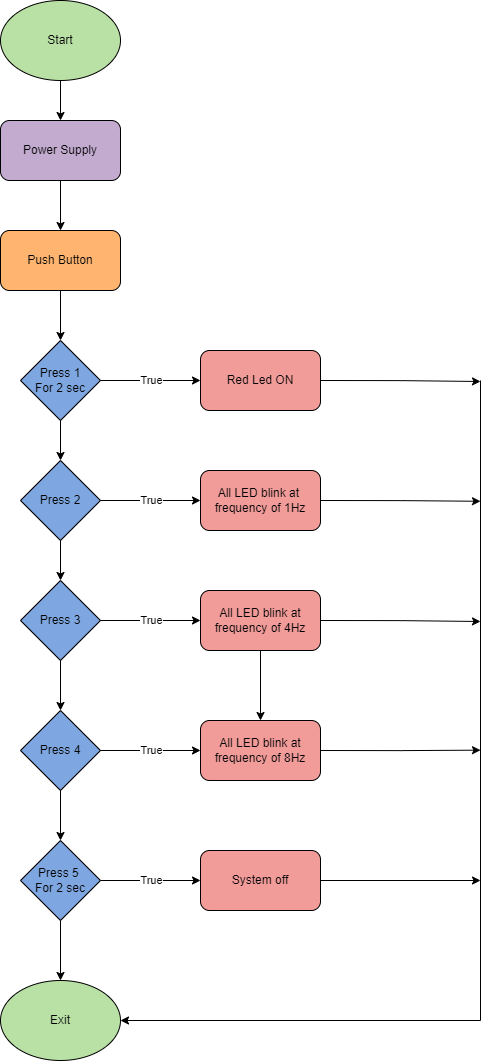

The diagram above was exported from draw.io. Its source (the exported page's mxGraphModel, read from the mxfile embedded in the PNG):
<mxGraphModel dx="2840" dy="1087" grid="1" gridSize="10" guides="1" tooltips="1" connect="1" arrows="1" fold="1" page="1" pageScale="1" pageWidth="850" pageHeight="1100" math="0" shadow="0">
  <root>
    <mxCell id="0" />
    <mxCell id="1" parent="0" />
    <mxCell id="Qc0dXhI2EJlLr7lcHj_N-96" value="" style="group" vertex="1" connectable="0" parent="1">
      <mxGeometry x="80" y="30" width="480" height="1060" as="geometry" />
    </mxCell>
    <mxCell id="Qc0dXhI2EJlLr7lcHj_N-20" value="Start" style="ellipse;whiteSpace=wrap;html=1;fillColor=#B9E0A5;" vertex="1" parent="Qc0dXhI2EJlLr7lcHj_N-96">
      <mxGeometry width="120" height="80" as="geometry" />
    </mxCell>
    <mxCell id="Qc0dXhI2EJlLr7lcHj_N-21" value="Power Supply" style="rounded=1;whiteSpace=wrap;html=1;fillColor=#C3ABD0;" vertex="1" parent="Qc0dXhI2EJlLr7lcHj_N-96">
      <mxGeometry y="120" width="120" height="60" as="geometry" />
    </mxCell>
    <mxCell id="Qc0dXhI2EJlLr7lcHj_N-31" style="edgeStyle=orthogonalEdgeStyle;rounded=0;orthogonalLoop=1;jettySize=auto;html=1;exitX=0.5;exitY=1;exitDx=0;exitDy=0;entryX=0.5;entryY=0;entryDx=0;entryDy=0;fillColor=#1A1A1A;" edge="1" parent="Qc0dXhI2EJlLr7lcHj_N-96" source="Qc0dXhI2EJlLr7lcHj_N-20" target="Qc0dXhI2EJlLr7lcHj_N-21">
      <mxGeometry relative="1" as="geometry" />
    </mxCell>
    <mxCell id="Qc0dXhI2EJlLr7lcHj_N-22" value="Push Button" style="rounded=1;whiteSpace=wrap;html=1;fillColor=#FFB570;" vertex="1" parent="Qc0dXhI2EJlLr7lcHj_N-96">
      <mxGeometry y="230" width="120" height="60" as="geometry" />
    </mxCell>
    <mxCell id="Qc0dXhI2EJlLr7lcHj_N-32" style="edgeStyle=orthogonalEdgeStyle;rounded=0;orthogonalLoop=1;jettySize=auto;html=1;exitX=0.5;exitY=1;exitDx=0;exitDy=0;entryX=0.5;entryY=0;entryDx=0;entryDy=0;fillColor=#1A1A1A;" edge="1" parent="Qc0dXhI2EJlLr7lcHj_N-96" source="Qc0dXhI2EJlLr7lcHj_N-21" target="Qc0dXhI2EJlLr7lcHj_N-22">
      <mxGeometry relative="1" as="geometry" />
    </mxCell>
    <mxCell id="Qc0dXhI2EJlLr7lcHj_N-23" value="Press 1&lt;br&gt;For 2 sec" style="rhombus;whiteSpace=wrap;html=1;fillColor=#7EA6E0;" vertex="1" parent="Qc0dXhI2EJlLr7lcHj_N-96">
      <mxGeometry x="20" y="340" width="80" height="80" as="geometry" />
    </mxCell>
    <mxCell id="Qc0dXhI2EJlLr7lcHj_N-33" style="edgeStyle=orthogonalEdgeStyle;rounded=0;orthogonalLoop=1;jettySize=auto;html=1;exitX=0.5;exitY=1;exitDx=0;exitDy=0;entryX=0.5;entryY=0;entryDx=0;entryDy=0;fillColor=#1A1A1A;" edge="1" parent="Qc0dXhI2EJlLr7lcHj_N-96" source="Qc0dXhI2EJlLr7lcHj_N-22" target="Qc0dXhI2EJlLr7lcHj_N-23">
      <mxGeometry relative="1" as="geometry" />
    </mxCell>
    <mxCell id="Qc0dXhI2EJlLr7lcHj_N-24" value="Press 2" style="rhombus;whiteSpace=wrap;html=1;fillColor=#7EA6E0;" vertex="1" parent="Qc0dXhI2EJlLr7lcHj_N-96">
      <mxGeometry x="20" y="460" width="80" height="80" as="geometry" />
    </mxCell>
    <mxCell id="Qc0dXhI2EJlLr7lcHj_N-34" style="edgeStyle=orthogonalEdgeStyle;rounded=0;orthogonalLoop=1;jettySize=auto;html=1;exitX=0.5;exitY=1;exitDx=0;exitDy=0;entryX=0.5;entryY=0;entryDx=0;entryDy=0;fillColor=#1A1A1A;" edge="1" parent="Qc0dXhI2EJlLr7lcHj_N-96" source="Qc0dXhI2EJlLr7lcHj_N-23" target="Qc0dXhI2EJlLr7lcHj_N-24">
      <mxGeometry relative="1" as="geometry" />
    </mxCell>
    <mxCell id="Qc0dXhI2EJlLr7lcHj_N-25" value="Press 3" style="rhombus;whiteSpace=wrap;html=1;fillColor=#7EA6E0;" vertex="1" parent="Qc0dXhI2EJlLr7lcHj_N-96">
      <mxGeometry x="20" y="580" width="80" height="80" as="geometry" />
    </mxCell>
    <mxCell id="Qc0dXhI2EJlLr7lcHj_N-35" style="edgeStyle=orthogonalEdgeStyle;rounded=0;orthogonalLoop=1;jettySize=auto;html=1;exitX=0.5;exitY=1;exitDx=0;exitDy=0;entryX=0.5;entryY=0;entryDx=0;entryDy=0;fillColor=#1A1A1A;" edge="1" parent="Qc0dXhI2EJlLr7lcHj_N-96" source="Qc0dXhI2EJlLr7lcHj_N-24" target="Qc0dXhI2EJlLr7lcHj_N-25">
      <mxGeometry relative="1" as="geometry" />
    </mxCell>
    <mxCell id="Qc0dXhI2EJlLr7lcHj_N-26" value="Press 4" style="rhombus;whiteSpace=wrap;html=1;fillColor=#7EA6E0;" vertex="1" parent="Qc0dXhI2EJlLr7lcHj_N-96">
      <mxGeometry x="20" y="710" width="80" height="80" as="geometry" />
    </mxCell>
    <mxCell id="Qc0dXhI2EJlLr7lcHj_N-36" style="edgeStyle=orthogonalEdgeStyle;rounded=0;orthogonalLoop=1;jettySize=auto;html=1;exitX=0.5;exitY=1;exitDx=0;exitDy=0;entryX=0.5;entryY=0;entryDx=0;entryDy=0;fillColor=#1A1A1A;" edge="1" parent="Qc0dXhI2EJlLr7lcHj_N-96" source="Qc0dXhI2EJlLr7lcHj_N-25" target="Qc0dXhI2EJlLr7lcHj_N-26">
      <mxGeometry relative="1" as="geometry" />
    </mxCell>
    <mxCell id="Qc0dXhI2EJlLr7lcHj_N-27" value="Press 5&amp;nbsp;&lt;br&gt;For 2 sec" style="rhombus;whiteSpace=wrap;html=1;fillColor=#7EA6E0;" vertex="1" parent="Qc0dXhI2EJlLr7lcHj_N-96">
      <mxGeometry x="20" y="840" width="80" height="80" as="geometry" />
    </mxCell>
    <mxCell id="Qc0dXhI2EJlLr7lcHj_N-38" style="edgeStyle=orthogonalEdgeStyle;rounded=0;orthogonalLoop=1;jettySize=auto;html=1;exitX=0.5;exitY=1;exitDx=0;exitDy=0;entryX=0.5;entryY=0;entryDx=0;entryDy=0;fillColor=#1A1A1A;" edge="1" parent="Qc0dXhI2EJlLr7lcHj_N-96" source="Qc0dXhI2EJlLr7lcHj_N-26" target="Qc0dXhI2EJlLr7lcHj_N-27">
      <mxGeometry relative="1" as="geometry" />
    </mxCell>
    <mxCell id="Qc0dXhI2EJlLr7lcHj_N-30" value="Exit" style="ellipse;whiteSpace=wrap;html=1;fillColor=#B9E0A5;" vertex="1" parent="Qc0dXhI2EJlLr7lcHj_N-96">
      <mxGeometry y="980" width="120" height="80" as="geometry" />
    </mxCell>
    <mxCell id="Qc0dXhI2EJlLr7lcHj_N-39" style="edgeStyle=orthogonalEdgeStyle;rounded=0;orthogonalLoop=1;jettySize=auto;html=1;exitX=0.5;exitY=1;exitDx=0;exitDy=0;entryX=0.5;entryY=0;entryDx=0;entryDy=0;fillColor=#1A1A1A;" edge="1" parent="Qc0dXhI2EJlLr7lcHj_N-96" source="Qc0dXhI2EJlLr7lcHj_N-27" target="Qc0dXhI2EJlLr7lcHj_N-30">
      <mxGeometry relative="1" as="geometry" />
    </mxCell>
    <mxCell id="Qc0dXhI2EJlLr7lcHj_N-51" style="edgeStyle=orthogonalEdgeStyle;rounded=0;orthogonalLoop=1;jettySize=auto;html=1;exitX=1;exitY=0.5;exitDx=0;exitDy=0;fillColor=#1A1A1A;" edge="1" parent="Qc0dXhI2EJlLr7lcHj_N-96" source="Qc0dXhI2EJlLr7lcHj_N-40">
      <mxGeometry relative="1" as="geometry">
        <mxPoint x="480" y="381" as="targetPoint" />
      </mxGeometry>
    </mxCell>
    <mxCell id="Qc0dXhI2EJlLr7lcHj_N-40" value="Red Led ON" style="rounded=1;whiteSpace=wrap;html=1;fillColor=#F19C99;" vertex="1" parent="Qc0dXhI2EJlLr7lcHj_N-96">
      <mxGeometry x="200" y="350" width="120" height="60" as="geometry" />
    </mxCell>
    <mxCell id="Qc0dXhI2EJlLr7lcHj_N-45" value="True" style="edgeStyle=orthogonalEdgeStyle;rounded=0;orthogonalLoop=1;jettySize=auto;html=1;exitX=1;exitY=0.5;exitDx=0;exitDy=0;fillColor=#1A1A1A;" edge="1" parent="Qc0dXhI2EJlLr7lcHj_N-96" source="Qc0dXhI2EJlLr7lcHj_N-23" target="Qc0dXhI2EJlLr7lcHj_N-40">
      <mxGeometry relative="1" as="geometry" />
    </mxCell>
    <mxCell id="Qc0dXhI2EJlLr7lcHj_N-55" style="edgeStyle=orthogonalEdgeStyle;rounded=0;orthogonalLoop=1;jettySize=auto;html=1;exitX=1;exitY=0.5;exitDx=0;exitDy=0;fillColor=#1A1A1A;" edge="1" parent="Qc0dXhI2EJlLr7lcHj_N-96" source="Qc0dXhI2EJlLr7lcHj_N-41">
      <mxGeometry relative="1" as="geometry">
        <mxPoint x="480" y="500.7777777777778" as="targetPoint" />
      </mxGeometry>
    </mxCell>
    <mxCell id="Qc0dXhI2EJlLr7lcHj_N-41" value="All LED blink at&amp;nbsp;&lt;br&gt;frequency of 1Hz" style="rounded=1;whiteSpace=wrap;html=1;fillColor=#F19C99;" vertex="1" parent="Qc0dXhI2EJlLr7lcHj_N-96">
      <mxGeometry x="200" y="470" width="120" height="60" as="geometry" />
    </mxCell>
    <mxCell id="Qc0dXhI2EJlLr7lcHj_N-46" value="True" style="edgeStyle=orthogonalEdgeStyle;rounded=0;orthogonalLoop=1;jettySize=auto;html=1;exitX=1;exitY=0.5;exitDx=0;exitDy=0;entryX=0;entryY=0.5;entryDx=0;entryDy=0;fillColor=#1A1A1A;" edge="1" parent="Qc0dXhI2EJlLr7lcHj_N-96" source="Qc0dXhI2EJlLr7lcHj_N-24" target="Qc0dXhI2EJlLr7lcHj_N-41">
      <mxGeometry relative="1" as="geometry" />
    </mxCell>
    <mxCell id="Qc0dXhI2EJlLr7lcHj_N-56" style="edgeStyle=orthogonalEdgeStyle;rounded=0;orthogonalLoop=1;jettySize=auto;html=1;exitX=1;exitY=0.5;exitDx=0;exitDy=0;fillColor=#1A1A1A;" edge="1" parent="Qc0dXhI2EJlLr7lcHj_N-96" source="Qc0dXhI2EJlLr7lcHj_N-42">
      <mxGeometry relative="1" as="geometry">
        <mxPoint x="480" y="621" as="targetPoint" />
      </mxGeometry>
    </mxCell>
    <mxCell id="Qc0dXhI2EJlLr7lcHj_N-42" value="All LED blink at&lt;br&gt;frequency of 4Hz" style="rounded=1;whiteSpace=wrap;html=1;fillColor=#F19C99;" vertex="1" parent="Qc0dXhI2EJlLr7lcHj_N-96">
      <mxGeometry x="200" y="590" width="120" height="60" as="geometry" />
    </mxCell>
    <mxCell id="Qc0dXhI2EJlLr7lcHj_N-47" value="True" style="edgeStyle=orthogonalEdgeStyle;rounded=0;orthogonalLoop=1;jettySize=auto;html=1;exitX=1;exitY=0.5;exitDx=0;exitDy=0;entryX=0;entryY=0.5;entryDx=0;entryDy=0;fillColor=#1A1A1A;" edge="1" parent="Qc0dXhI2EJlLr7lcHj_N-96" source="Qc0dXhI2EJlLr7lcHj_N-25" target="Qc0dXhI2EJlLr7lcHj_N-42">
      <mxGeometry relative="1" as="geometry" />
    </mxCell>
    <mxCell id="Qc0dXhI2EJlLr7lcHj_N-57" style="edgeStyle=orthogonalEdgeStyle;rounded=0;orthogonalLoop=1;jettySize=auto;html=1;exitX=1;exitY=0.5;exitDx=0;exitDy=0;fillColor=#1A1A1A;" edge="1" parent="Qc0dXhI2EJlLr7lcHj_N-96" source="Qc0dXhI2EJlLr7lcHj_N-43">
      <mxGeometry relative="1" as="geometry">
        <mxPoint x="480" y="749.6666666666665" as="targetPoint" />
      </mxGeometry>
    </mxCell>
    <mxCell id="Qc0dXhI2EJlLr7lcHj_N-43" value="All LED blink at&lt;br&gt;frequency of 8Hz" style="rounded=1;whiteSpace=wrap;html=1;fillColor=#F19C99;" vertex="1" parent="Qc0dXhI2EJlLr7lcHj_N-96">
      <mxGeometry x="200" y="720" width="120" height="60" as="geometry" />
    </mxCell>
    <mxCell id="Qc0dXhI2EJlLr7lcHj_N-48" value="True" style="edgeStyle=orthogonalEdgeStyle;rounded=0;orthogonalLoop=1;jettySize=auto;html=1;fillColor=#1A1A1A;" edge="1" parent="Qc0dXhI2EJlLr7lcHj_N-96" source="Qc0dXhI2EJlLr7lcHj_N-26" target="Qc0dXhI2EJlLr7lcHj_N-43">
      <mxGeometry relative="1" as="geometry" />
    </mxCell>
    <mxCell id="Qc0dXhI2EJlLr7lcHj_N-58" value="" style="edgeStyle=orthogonalEdgeStyle;rounded=0;orthogonalLoop=1;jettySize=auto;html=1;fillColor=#1A1A1A;" edge="1" parent="Qc0dXhI2EJlLr7lcHj_N-96" source="Qc0dXhI2EJlLr7lcHj_N-42" target="Qc0dXhI2EJlLr7lcHj_N-43">
      <mxGeometry relative="1" as="geometry" />
    </mxCell>
    <mxCell id="Qc0dXhI2EJlLr7lcHj_N-44" value="System off" style="rounded=1;whiteSpace=wrap;html=1;fillColor=#F19C99;" vertex="1" parent="Qc0dXhI2EJlLr7lcHj_N-96">
      <mxGeometry x="200" y="850" width="120" height="60" as="geometry" />
    </mxCell>
    <mxCell id="Qc0dXhI2EJlLr7lcHj_N-49" value="True" style="edgeStyle=orthogonalEdgeStyle;rounded=0;orthogonalLoop=1;jettySize=auto;html=1;fillColor=#1A1A1A;" edge="1" parent="Qc0dXhI2EJlLr7lcHj_N-96" source="Qc0dXhI2EJlLr7lcHj_N-27" target="Qc0dXhI2EJlLr7lcHj_N-44">
      <mxGeometry relative="1" as="geometry" />
    </mxCell>
    <mxCell id="Qc0dXhI2EJlLr7lcHj_N-52" value="" style="endArrow=classic;html=1;rounded=0;fillColor=#1A1A1A;exitX=1;exitY=0.5;exitDx=0;exitDy=0;" edge="1" parent="Qc0dXhI2EJlLr7lcHj_N-96" source="Qc0dXhI2EJlLr7lcHj_N-44">
      <mxGeometry width="50" height="50" relative="1" as="geometry">
        <mxPoint x="700" y="560" as="sourcePoint" />
        <mxPoint x="480" y="880" as="targetPoint" />
      </mxGeometry>
    </mxCell>
    <mxCell id="Qc0dXhI2EJlLr7lcHj_N-53" value="" style="endArrow=classic;html=1;rounded=0;fillColor=#1A1A1A;entryX=1;entryY=0.5;entryDx=0;entryDy=0;" edge="1" parent="Qc0dXhI2EJlLr7lcHj_N-96" target="Qc0dXhI2EJlLr7lcHj_N-30">
      <mxGeometry width="50" height="50" relative="1" as="geometry">
        <mxPoint x="480" y="1020" as="sourcePoint" />
        <mxPoint x="750" y="510" as="targetPoint" />
      </mxGeometry>
    </mxCell>
    <mxCell id="Qc0dXhI2EJlLr7lcHj_N-54" value="" style="endArrow=none;html=1;rounded=0;fillColor=#1A1A1A;" edge="1" parent="Qc0dXhI2EJlLr7lcHj_N-96">
      <mxGeometry width="50" height="50" relative="1" as="geometry">
        <mxPoint x="480" y="1020" as="sourcePoint" />
        <mxPoint x="480" y="380" as="targetPoint" />
      </mxGeometry>
    </mxCell>
  </root>
</mxGraphModel>